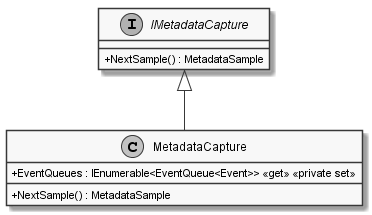

The diagram above was rendered by PlantUML. Its source (embedded in the PNG):
@startuml
skinparam monochrome true
skinparam classAttributeIconSize 0

class MetadataCapture {
    + EventQueues : IEnumerable<EventQueue<Event>> <<get>> <<private set>>
    + NextSample() : MetadataSample
}

interface IMetadataCapture {
    + NextSample() : MetadataSample
}

IMetadataCapture <|-- MetadataCapture
@enduml